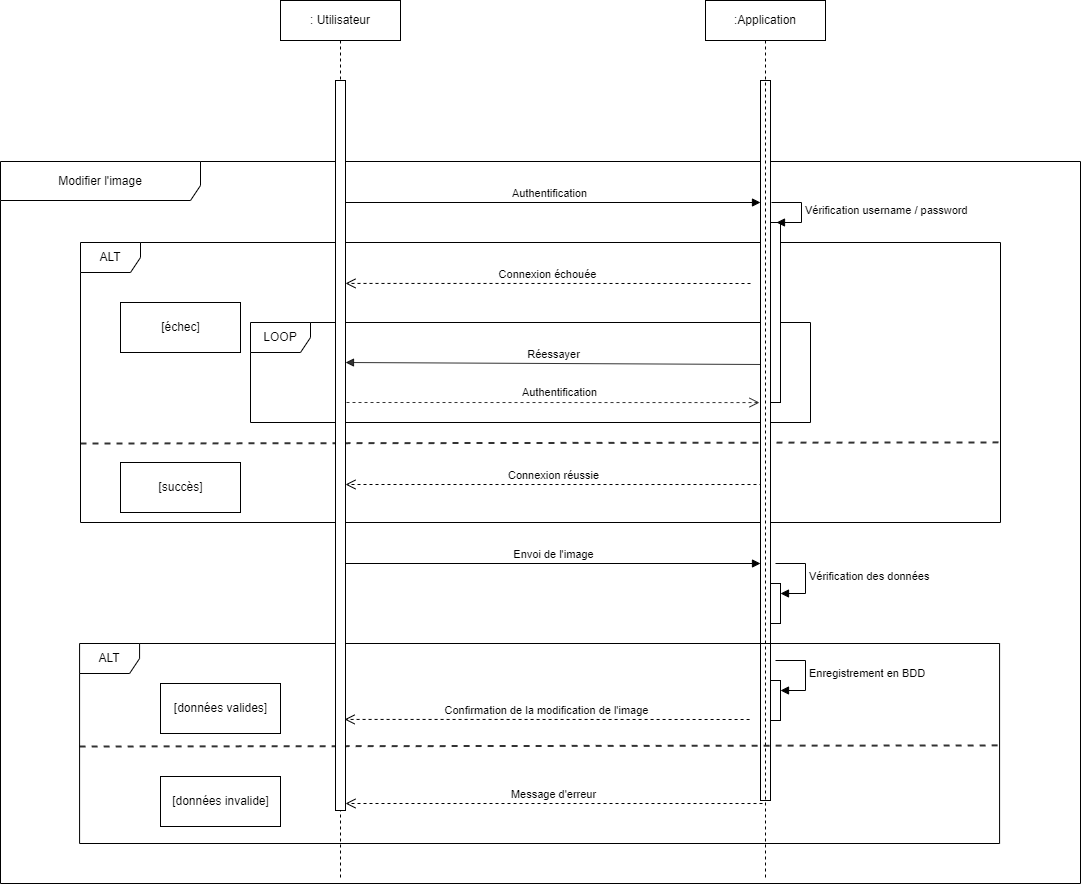

The diagram above was exported from draw.io. Its source (the exported page's mxGraphModel, read from the mxfile embedded in the PNG):
<mxGraphModel dx="1434" dy="2450" grid="1" gridSize="10" guides="1" tooltips="1" connect="1" arrows="1" fold="1" page="1" pageScale="1" pageWidth="1169" pageHeight="1654" background="#ffffff" math="0" shadow="0">
  <root>
    <mxCell id="0" />
    <mxCell id="1" parent="0" />
    <mxCell id="-tNsa7ND9gE1B82wvgrm-1" value="&lt;font style=&quot;vertical-align: inherit;&quot;&gt;&lt;font style=&quot;vertical-align: inherit;&quot;&gt;&lt;font style=&quot;vertical-align: inherit;&quot;&gt;&lt;font style=&quot;vertical-align: inherit;&quot;&gt;ALT&lt;/font&gt;&lt;/font&gt;&lt;/font&gt;&lt;/font&gt;" style="shape=umlFrame;whiteSpace=wrap;html=1;" vertex="1" parent="1">
      <mxGeometry x="120" y="-1358" width="920" height="280" as="geometry" />
    </mxCell>
    <mxCell id="-tNsa7ND9gE1B82wvgrm-2" value="" style="html=1;points=[];perimeter=orthogonalPerimeter;" vertex="1" parent="1">
      <mxGeometry x="375" y="-1398" width="10" height="90" as="geometry" />
    </mxCell>
    <mxCell id="-tNsa7ND9gE1B82wvgrm-3" value="" style="html=1;points=[];perimeter=orthogonalPerimeter;" vertex="1" parent="1">
      <mxGeometry x="375" y="-1268" width="10" height="80" as="geometry" />
    </mxCell>
    <mxCell id="-tNsa7ND9gE1B82wvgrm-4" value="LOOP" style="shape=umlFrame;whiteSpace=wrap;html=1;" vertex="1" parent="1">
      <mxGeometry x="290" y="-1278" width="560" height="100" as="geometry" />
    </mxCell>
    <mxCell id="-tNsa7ND9gE1B82wvgrm-5" value="" style="html=1;points=[];perimeter=orthogonalPerimeter;" vertex="1" parent="1">
      <mxGeometry x="800" y="-1398" width="10" height="290" as="geometry" />
    </mxCell>
    <mxCell id="-tNsa7ND9gE1B82wvgrm-6" value="" style="html=1;points=[];perimeter=orthogonalPerimeter;" vertex="1" parent="1">
      <mxGeometry x="810" y="-1378" width="10" height="180" as="geometry" />
    </mxCell>
    <mxCell id="-tNsa7ND9gE1B82wvgrm-7" value="&lt;font style=&quot;vertical-align: inherit;&quot;&gt;&lt;font style=&quot;vertical-align: inherit;&quot;&gt;Vérification username / password&lt;/font&gt;&lt;/font&gt;" style="edgeStyle=orthogonalEdgeStyle;html=1;align=left;spacingLeft=2;endArrow=block;rounded=0;entryX=1;entryY=0;" edge="1" parent="1">
      <mxGeometry x="0.0133" relative="1" as="geometry">
        <mxPoint x="811" y="-1398" as="sourcePoint" />
        <Array as="points">
          <mxPoint x="841" y="-1398" />
        </Array>
        <mxPoint x="816" y="-1378" as="targetPoint" />
        <mxPoint as="offset" />
      </mxGeometry>
    </mxCell>
    <mxCell id="-tNsa7ND9gE1B82wvgrm-8" value="&lt;font style=&quot;vertical-align: inherit;&quot;&gt;&lt;font style=&quot;vertical-align: inherit;&quot;&gt;&lt;font style=&quot;vertical-align: inherit;&quot;&gt;&lt;font style=&quot;vertical-align: inherit;&quot;&gt;Connexion échouée&lt;/font&gt;&lt;/font&gt;&lt;/font&gt;&lt;/font&gt;" style="html=1;verticalAlign=bottom;endArrow=open;dashed=1;endSize=8;rounded=0;entryX=1;entryY=0.223;entryDx=0;entryDy=0;entryPerimeter=0;" edge="1" parent="1">
      <mxGeometry relative="1" as="geometry">
        <mxPoint x="790" y="-1317" as="sourcePoint" />
        <mxPoint x="385" y="-1317.07" as="targetPoint" />
      </mxGeometry>
    </mxCell>
    <mxCell id="-tNsa7ND9gE1B82wvgrm-9" value="&lt;font style=&quot;vertical-align: inherit;&quot;&gt;&lt;font style=&quot;vertical-align: inherit;&quot;&gt;&lt;font style=&quot;vertical-align: inherit;&quot;&gt;&lt;font style=&quot;vertical-align: inherit;&quot;&gt;Connexion réussie&lt;/font&gt;&lt;/font&gt;&lt;/font&gt;&lt;/font&gt;" style="html=1;verticalAlign=bottom;endArrow=open;dashed=1;endSize=8;rounded=0;exitX=0.2;exitY=0.953;exitDx=0;exitDy=0;exitPerimeter=0;" edge="1" parent="1">
      <mxGeometry relative="1" as="geometry">
        <mxPoint x="802" y="-1115.99" as="sourcePoint" />
        <mxPoint x="385" y="-1116" as="targetPoint" />
      </mxGeometry>
    </mxCell>
    <mxCell id="-tNsa7ND9gE1B82wvgrm-10" value="&lt;font style=&quot;vertical-align: inherit;&quot;&gt;&lt;font style=&quot;vertical-align: inherit;&quot;&gt;Authentification&lt;/font&gt;&lt;/font&gt;" style="html=1;verticalAlign=bottom;endArrow=block;rounded=0;exitX=0.3;exitY=0;exitDx=0;exitDy=0;exitPerimeter=0;" edge="1" parent="1" source="-tNsa7ND9gE1B82wvgrm-2">
      <mxGeometry relative="1" as="geometry">
        <mxPoint x="530" y="-1238" as="sourcePoint" />
        <mxPoint x="800" y="-1398" as="targetPoint" />
      </mxGeometry>
    </mxCell>
    <mxCell id="-tNsa7ND9gE1B82wvgrm-11" value="" style="endArrow=none;dashed=1;html=1;rounded=0;strokeWidth=2;opacity=80;entryX=1.001;entryY=0.714;entryDx=0;entryDy=0;entryPerimeter=0;" edge="1" parent="1" target="-tNsa7ND9gE1B82wvgrm-1">
      <mxGeometry width="50" height="50" relative="1" as="geometry">
        <mxPoint x="120" y="-1157" as="sourcePoint" />
        <mxPoint x="880" y="-1157" as="targetPoint" />
      </mxGeometry>
    </mxCell>
    <mxCell id="-tNsa7ND9gE1B82wvgrm-12" value="&lt;font style=&quot;vertical-align: inherit;&quot;&gt;&lt;font style=&quot;vertical-align: inherit;&quot;&gt;&lt;font style=&quot;vertical-align: inherit;&quot;&gt;&lt;font style=&quot;vertical-align: inherit;&quot;&gt;[échec]&lt;/font&gt;&lt;/font&gt;&lt;/font&gt;&lt;/font&gt;" style="html=1;" vertex="1" parent="1">
      <mxGeometry x="160" y="-1298" width="120" height="50" as="geometry" />
    </mxCell>
    <mxCell id="-tNsa7ND9gE1B82wvgrm-13" value="&lt;font style=&quot;vertical-align: inherit;&quot;&gt;&lt;font style=&quot;vertical-align: inherit;&quot;&gt;&lt;font style=&quot;vertical-align: inherit;&quot;&gt;&lt;font style=&quot;vertical-align: inherit;&quot;&gt;&lt;font style=&quot;vertical-align: inherit;&quot;&gt;&lt;font style=&quot;vertical-align: inherit;&quot;&gt;[succès]&lt;/font&gt;&lt;/font&gt;&lt;/font&gt;&lt;/font&gt;&lt;/font&gt;&lt;/font&gt;" style="html=1;" vertex="1" parent="1">
      <mxGeometry x="160" y="-1138" width="120" height="50" as="geometry" />
    </mxCell>
    <mxCell id="-tNsa7ND9gE1B82wvgrm-14" value="Réessayer" style="html=1;verticalAlign=bottom;endArrow=block;rounded=0;strokeWidth=1;opacity=80;exitX=0.1;exitY=0.247;exitDx=0;exitDy=0;exitPerimeter=0;" edge="1" parent="1">
      <mxGeometry width="80" relative="1" as="geometry">
        <mxPoint x="801" y="-1236.01" as="sourcePoint" />
        <mxPoint x="385" y="-1238" as="targetPoint" />
      </mxGeometry>
    </mxCell>
    <mxCell id="-tNsa7ND9gE1B82wvgrm-15" value="" style="endArrow=open;dashed=1;endFill=0;endSize=8;html=1;rounded=0;strokeWidth=1;opacity=80;entryX=-0.1;entryY=0.471;entryDx=0;entryDy=0;entryPerimeter=0;" edge="1" parent="1">
      <mxGeometry width="160" relative="1" as="geometry">
        <mxPoint x="386" y="-1198" as="sourcePoint" />
        <mxPoint x="799" y="-1197.93" as="targetPoint" />
      </mxGeometry>
    </mxCell>
    <mxCell id="-tNsa7ND9gE1B82wvgrm-16" value="Authentification" style="edgeLabel;html=1;align=center;verticalAlign=middle;resizable=0;points=[];" vertex="1" connectable="0" parent="-tNsa7ND9gE1B82wvgrm-15">
      <mxGeometry x="0.075" y="1" relative="1" as="geometry">
        <mxPoint x="-10" y="-10" as="offset" />
      </mxGeometry>
    </mxCell>
    <mxCell id="-tNsa7ND9gE1B82wvgrm-17" value="" style="html=1;points=[];perimeter=orthogonalPerimeter;outlineConnect=0;targetShapes=umlLifeline;portConstraint=eastwest;newEdgeStyle={&quot;edgeStyle&quot;:&quot;elbowEdgeStyle&quot;,&quot;elbow&quot;:&quot;vertical&quot;,&quot;curved&quot;:0,&quot;rounded&quot;:0};" vertex="1" parent="1">
      <mxGeometry x="375" y="-1520" width="10" height="730" as="geometry" />
    </mxCell>
    <mxCell id="-tNsa7ND9gE1B82wvgrm-18" value="Modifier l'image" style="shape=umlFrame;whiteSpace=wrap;html=1;pointerEvents=0;width=200;height=39;" vertex="1" parent="1">
      <mxGeometry x="40" y="-1439" width="1080" height="722" as="geometry" />
    </mxCell>
    <mxCell id="-tNsa7ND9gE1B82wvgrm-19" value="" style="html=1;points=[];perimeter=orthogonalPerimeter;outlineConnect=0;targetShapes=umlLifeline;portConstraint=eastwest;newEdgeStyle={&quot;edgeStyle&quot;:&quot;elbowEdgeStyle&quot;,&quot;elbow&quot;:&quot;vertical&quot;,&quot;curved&quot;:0,&quot;rounded&quot;:0};" vertex="1" parent="1">
      <mxGeometry x="800" y="-1520" width="10" height="720" as="geometry" />
    </mxCell>
    <mxCell id="-tNsa7ND9gE1B82wvgrm-20" value="&lt;font style=&quot;vertical-align: inherit;&quot;&gt;&lt;font style=&quot;vertical-align: inherit;&quot;&gt;&lt;font style=&quot;vertical-align: inherit;&quot;&gt;&lt;font style=&quot;vertical-align: inherit;&quot;&gt;Envoi de l'image&lt;/font&gt;&lt;/font&gt;&lt;/font&gt;&lt;/font&gt;" style="html=1;verticalAlign=bottom;endArrow=block;rounded=0;exitX=0.3;exitY=0;exitDx=0;exitDy=0;exitPerimeter=0;" edge="1" parent="1">
      <mxGeometry relative="1" as="geometry">
        <mxPoint x="385" y="-1037" as="sourcePoint" />
        <mxPoint x="800" y="-1037" as="targetPoint" />
      </mxGeometry>
    </mxCell>
    <mxCell id="-tNsa7ND9gE1B82wvgrm-21" value="" style="html=1;points=[];perimeter=orthogonalPerimeter;outlineConnect=0;targetShapes=umlLifeline;portConstraint=eastwest;newEdgeStyle={&quot;edgeStyle&quot;:&quot;elbowEdgeStyle&quot;,&quot;elbow&quot;:&quot;vertical&quot;,&quot;curved&quot;:0,&quot;rounded&quot;:0};" vertex="1" parent="1">
      <mxGeometry x="810" y="-1017" width="10" height="40" as="geometry" />
    </mxCell>
    <mxCell id="-tNsa7ND9gE1B82wvgrm-22" value="&lt;font style=&quot;vertical-align: inherit;&quot;&gt;&lt;font style=&quot;vertical-align: inherit;&quot;&gt;&lt;font style=&quot;vertical-align: inherit;&quot;&gt;&lt;font style=&quot;vertical-align: inherit;&quot;&gt;Vérification des données&lt;/font&gt;&lt;/font&gt;&lt;/font&gt;&lt;/font&gt;" style="html=1;align=left;spacingLeft=2;endArrow=block;rounded=0;edgeStyle=orthogonalEdgeStyle;curved=0;rounded=0;" edge="1" parent="1" target="-tNsa7ND9gE1B82wvgrm-21">
      <mxGeometry relative="1" as="geometry">
        <mxPoint x="815" y="-1037" as="sourcePoint" />
        <Array as="points">
          <mxPoint x="845" y="-1007" />
        </Array>
      </mxGeometry>
    </mxCell>
    <mxCell id="-tNsa7ND9gE1B82wvgrm-23" value="&lt;font style=&quot;vertical-align: inherit;&quot;&gt;&lt;font style=&quot;vertical-align: inherit;&quot;&gt;&lt;font style=&quot;vertical-align: inherit;&quot;&gt;&lt;font style=&quot;vertical-align: inherit;&quot;&gt;ALT&lt;/font&gt;&lt;/font&gt;&lt;/font&gt;&lt;/font&gt;" style="shape=umlFrame;whiteSpace=wrap;html=1;" vertex="1" parent="1">
      <mxGeometry x="119.08" y="-957" width="920" height="200" as="geometry" />
    </mxCell>
    <mxCell id="-tNsa7ND9gE1B82wvgrm-24" value="&lt;font style=&quot;vertical-align: inherit;&quot;&gt;&lt;font style=&quot;vertical-align: inherit;&quot;&gt;&lt;font style=&quot;vertical-align: inherit;&quot;&gt;&lt;font style=&quot;vertical-align: inherit;&quot;&gt;&lt;font style=&quot;vertical-align: inherit;&quot;&gt;&lt;font style=&quot;vertical-align: inherit;&quot;&gt;&lt;font style=&quot;vertical-align: inherit;&quot;&gt;&lt;font style=&quot;vertical-align: inherit;&quot;&gt;Confirmation de la modification de l'image&lt;/font&gt;&lt;/font&gt;&lt;/font&gt;&lt;/font&gt;&lt;/font&gt;&lt;/font&gt;&lt;/font&gt;&lt;/font&gt;" style="html=1;verticalAlign=bottom;endArrow=open;dashed=1;endSize=8;rounded=0;entryX=1;entryY=0.223;entryDx=0;entryDy=0;entryPerimeter=0;" edge="1" parent="1">
      <mxGeometry relative="1" as="geometry">
        <mxPoint x="789.08" y="-881" as="sourcePoint" />
        <mxPoint x="384.08" y="-881.0699999999999" as="targetPoint" />
      </mxGeometry>
    </mxCell>
    <mxCell id="-tNsa7ND9gE1B82wvgrm-25" value="&lt;font style=&quot;vertical-align: inherit;&quot;&gt;&lt;font style=&quot;vertical-align: inherit;&quot;&gt;&lt;font style=&quot;vertical-align: inherit;&quot;&gt;&lt;font style=&quot;vertical-align: inherit;&quot;&gt;&lt;font style=&quot;vertical-align: inherit;&quot;&gt;&lt;font style=&quot;vertical-align: inherit;&quot;&gt;Message d'erreur&lt;/font&gt;&lt;/font&gt;&lt;/font&gt;&lt;/font&gt;&lt;/font&gt;&lt;/font&gt;" style="html=1;verticalAlign=bottom;endArrow=open;dashed=1;endSize=8;rounded=0;exitX=0.2;exitY=0.953;exitDx=0;exitDy=0;exitPerimeter=0;" edge="1" parent="1">
      <mxGeometry relative="1" as="geometry">
        <mxPoint x="802" y="-796.99" as="sourcePoint" />
        <mxPoint x="385" y="-797" as="targetPoint" />
      </mxGeometry>
    </mxCell>
    <mxCell id="-tNsa7ND9gE1B82wvgrm-26" value="" style="endArrow=none;dashed=1;html=1;rounded=0;strokeWidth=2;opacity=80;entryX=1.001;entryY=0.714;entryDx=0;entryDy=0;entryPerimeter=0;" edge="1" parent="1">
      <mxGeometry width="50" height="50" relative="1" as="geometry">
        <mxPoint x="119.08" y="-854" as="sourcePoint" />
        <mxPoint x="1040" y="-855.0799999999999" as="targetPoint" />
      </mxGeometry>
    </mxCell>
    <mxCell id="-tNsa7ND9gE1B82wvgrm-27" value="&lt;font style=&quot;vertical-align: inherit;&quot;&gt;&lt;font style=&quot;vertical-align: inherit;&quot;&gt;&lt;font style=&quot;vertical-align: inherit;&quot;&gt;&lt;font style=&quot;vertical-align: inherit;&quot;&gt;&lt;font style=&quot;vertical-align: inherit;&quot;&gt;&lt;font style=&quot;vertical-align: inherit;&quot;&gt;&lt;font style=&quot;vertical-align: inherit;&quot;&gt;&lt;font style=&quot;vertical-align: inherit;&quot;&gt;&lt;font style=&quot;vertical-align: inherit;&quot;&gt;&lt;font style=&quot;vertical-align: inherit;&quot;&gt;[données valides]&lt;/font&gt;&lt;/font&gt;&lt;/font&gt;&lt;/font&gt;&lt;/font&gt;&lt;/font&gt;&lt;/font&gt;&lt;/font&gt;&lt;/font&gt;&lt;/font&gt;" style="html=1;" vertex="1" parent="1">
      <mxGeometry x="200" y="-917" width="120" height="50" as="geometry" />
    </mxCell>
    <mxCell id="-tNsa7ND9gE1B82wvgrm-28" value="&lt;font style=&quot;vertical-align: inherit;&quot;&gt;&lt;font style=&quot;vertical-align: inherit;&quot;&gt;&lt;font style=&quot;vertical-align: inherit;&quot;&gt;&lt;font style=&quot;vertical-align: inherit;&quot;&gt;&lt;font style=&quot;vertical-align: inherit;&quot;&gt;&lt;font style=&quot;vertical-align: inherit;&quot;&gt;&lt;font style=&quot;vertical-align: inherit;&quot;&gt;&lt;font style=&quot;vertical-align: inherit;&quot;&gt;[données invalide]&lt;/font&gt;&lt;/font&gt;&lt;/font&gt;&lt;/font&gt;&lt;/font&gt;&lt;/font&gt;&lt;/font&gt;&lt;/font&gt;" style="html=1;" vertex="1" parent="1">
      <mxGeometry x="200" y="-824" width="120" height="50" as="geometry" />
    </mxCell>
    <mxCell id="-tNsa7ND9gE1B82wvgrm-29" value="" style="html=1;points=[];perimeter=orthogonalPerimeter;outlineConnect=0;targetShapes=umlLifeline;portConstraint=eastwest;newEdgeStyle={&quot;edgeStyle&quot;:&quot;elbowEdgeStyle&quot;,&quot;elbow&quot;:&quot;vertical&quot;,&quot;curved&quot;:0,&quot;rounded&quot;:0};" vertex="1" parent="1">
      <mxGeometry x="810" y="-920" width="10" height="40" as="geometry" />
    </mxCell>
    <mxCell id="-tNsa7ND9gE1B82wvgrm-30" value="&lt;font style=&quot;vertical-align: inherit;&quot;&gt;&lt;font style=&quot;vertical-align: inherit;&quot;&gt;Enregistrement en BDD&lt;/font&gt;&lt;/font&gt;" style="html=1;align=left;spacingLeft=2;endArrow=block;rounded=0;edgeStyle=orthogonalEdgeStyle;curved=0;rounded=0;" edge="1" parent="1" target="-tNsa7ND9gE1B82wvgrm-29">
      <mxGeometry relative="1" as="geometry">
        <mxPoint x="815" y="-940" as="sourcePoint" />
        <Array as="points">
          <mxPoint x="845" y="-910" />
        </Array>
      </mxGeometry>
    </mxCell>
    <mxCell id="-tNsa7ND9gE1B82wvgrm-31" value="&lt;font style=&quot;vertical-align: inherit;&quot;&gt;&lt;font style=&quot;vertical-align: inherit;&quot;&gt;: Utilisateur&lt;/font&gt;&lt;/font&gt;" style="shape=umlLifeline;perimeter=lifelinePerimeter;whiteSpace=wrap;html=1;container=1;dropTarget=0;collapsible=0;recursiveResize=0;outlineConnect=0;portConstraint=eastwest;newEdgeStyle={&quot;edgeStyle&quot;:&quot;elbowEdgeStyle&quot;,&quot;elbow&quot;:&quot;vertical&quot;,&quot;curved&quot;:0,&quot;rounded&quot;:0};size=40;" vertex="1" parent="1">
      <mxGeometry x="320" y="-1600" width="120" height="880" as="geometry" />
    </mxCell>
    <mxCell id="-tNsa7ND9gE1B82wvgrm-32" value="" style="html=1;points=[];perimeter=orthogonalPerimeter;outlineConnect=0;targetShapes=umlLifeline;portConstraint=eastwest;newEdgeStyle={&quot;edgeStyle&quot;:&quot;elbowEdgeStyle&quot;,&quot;elbow&quot;:&quot;vertical&quot;,&quot;curved&quot;:0,&quot;rounded&quot;:0};" vertex="1" parent="-tNsa7ND9gE1B82wvgrm-31">
      <mxGeometry x="55" y="80" width="10" height="730" as="geometry" />
    </mxCell>
    <mxCell id="-tNsa7ND9gE1B82wvgrm-33" value=":Application" style="shape=umlLifeline;perimeter=lifelinePerimeter;whiteSpace=wrap;html=1;container=1;dropTarget=0;collapsible=0;recursiveResize=0;outlineConnect=0;portConstraint=eastwest;newEdgeStyle={&quot;edgeStyle&quot;:&quot;elbowEdgeStyle&quot;,&quot;elbow&quot;:&quot;vertical&quot;,&quot;curved&quot;:0,&quot;rounded&quot;:0};size=40;" vertex="1" parent="1">
      <mxGeometry x="745" y="-1600" width="120" height="880" as="geometry" />
    </mxCell>
  </root>
</mxGraphModel>